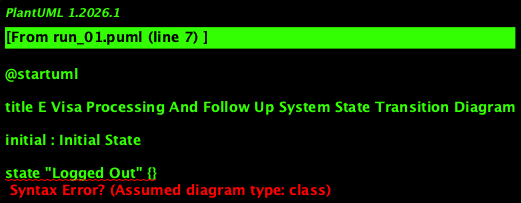

The diagram above was rendered by PlantUML. Its source (embedded in the PNG):
@startuml

title E Visa Processing And Follow Up System State Transition Diagram

initial : Initial State

state "Logged Out" {}
state "Account Created" {}
state "LoggedIn" {}
state "Application Processed" {}
state "Viewed Status" {}
state "Feedback Given" {}
state "Details Modified" {}
state "Details Viewed" {}
state "Final State" {}

LoggedOut --> AccountCreated : Create Account
AccountCreated --> LoggedIn : Log In
LoggedIn --> ApplicationProcessed : Apply For Visa, Make Payment, Accept Application
ApplicationProcessed --> ViewedStatus : View Status
ViewedStatus --> ViewedStatus : Check Status
ViewedStatus --> FeedbackGiven : Give Feedback
FeedbackGiven --> DetailsModified : Modify Details
DetailsModified --> DetailsViewed : View Details
DetailsViewed --> FinalState : Log Out
LoggedIn --> ApplicationProcessed : Cancel Application
LoggedIn --> DetailsModified : Modify Details
LoggedIn --> DetailsViewed : View Details

@enduml